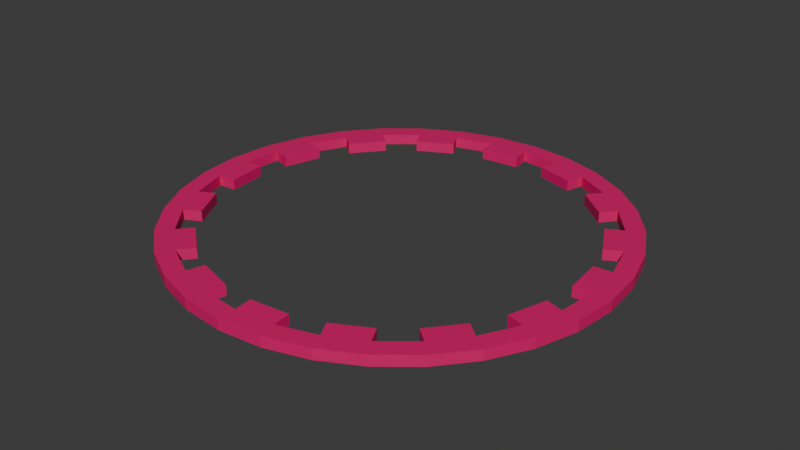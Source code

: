 # Source: target.blend  (saved by Blender 4.1.24; exported with 4.5.12 LTS)
import bpy
from mathutils import Matrix  # noqa: F401  (used for matrix-valued properties, if any)

bpy.ops.wm.read_factory_settings(use_empty=True)
scene = bpy.context.scene
scene.name = 'Scene'

# ---- materials (node trees are filled in below, after node groups)
mat_material_001 = bpy.data.materials.new('Material.001')
mat_material_001.use_transparent_shadow = False

# ---- material node trees
mat_material_001.use_nodes = True; mat_material_001.node_tree.nodes.clear()
_N = mat_material_001.node_tree.nodes; _L = mat_material_001.node_tree.links
n0 = _N.new('ShaderNodeBsdfPrincipled'); n0.name = 'Principled BSDF'; n0.location = (10, 300)
n0.inputs[0].default_value = (0.7192, 0.003555, 0.1446, 1.0)
n1 = _N.new('ShaderNodeOutputMaterial'); n1.name = 'Material Output'; n1.location = (300, 300)
_L.new(n0.outputs[0], n1.inputs[0])
n1.is_active_output = True

# ---- world
world_world = bpy.data.worlds.new('World'); scene.world = world_world
world_world.use_nodes = True; world_world.node_tree.nodes.clear()
_N = world_world.node_tree.nodes; _L = world_world.node_tree.links
n0 = _N.new('ShaderNodeOutputWorld'); n0.name = 'World Output'; n0.location = (300, 300)
n1 = _N.new('ShaderNodeBackground'); n1.name = 'Background'; n1.location = (10, 300)
n1.inputs[0].default_value = (0.05088, 0.05088, 0.05088, 1.0)
_L.new(n1.outputs[0], n0.inputs[0])
n0.is_active_output = True
world_world.color = (0.05088, 0.05088, 0.05088)
world_world.use_sun_shadow = False
world_world.sun_shadow_jitter_overblur = 0.0

# ---- meshes
me_cylinder = bpy.data.meshes.new('Cylinder')
me_cylinder.from_pydata([(0.0, 0.9168, -0.7465), (0.0, 0.9168, 0.6162), (0.1789, 0.8992, -0.7465), (0.1789, 0.8992, 0.6162), (0.3508, 0.847, -0.7465), (0.3508, 0.847, 0.6162), (0.5094, 0.7623, -0.7465), (0.5094, 0.7623, 0.6162), (0.6483, 0.6483, -0.7465), (0.6483, 0.6483, 0.6162), (0.7623, 0.5094, -0.7465), (0.7623, 0.5094, 0.6162), (0.847, 0.3508, -0.7465), (0.847, 0.3508, 0.6162), (0.8992, 0.1789, -0.7465), (0.8992, 0.1789, 0.6162), (0.9168, 0.0, -0.7465), (0.9168, 0.0, 0.6162), (0.8992, -0.1789, -0.7465), (0.8992, -0.1789, 0.6162), (0.847, -0.3508, -0.7465), (0.847, -0.3508, 0.6162), (0.7623, -0.5094, -0.7465), (0.7623, -0.5094, 0.6162), (0.6483, -0.6483, -0.7465), (0.6483, -0.6483, 0.6162), (0.5094, -0.7623, -0.7465), (0.5094, -0.7623, 0.6162), (0.3508, -0.847, -0.7465), (0.3508, -0.847, 0.6162), (0.1789, -0.8992, -0.7465), (0.1789, -0.8992, 0.6162), (0.0, -0.9168, -0.7465), (0.0, -0.9168, 0.6162), (-0.1789, -0.8992, -0.7465), (-0.1789, -0.8992, 0.6162), (-0.3508, -0.847, -0.7465), (-0.3508, -0.847, 0.6162), (-0.5094, -0.7623, -0.7465), (-0.5094, -0.7623, 0.6162), (-0.6483, -0.6483, -0.7465), (-0.6483, -0.6483, 0.6162), (-0.7623, -0.5094, -0.7465), (-0.7623, -0.5094, 0.6162), (-0.847, -0.3508, -0.7465), (-0.847, -0.3508, 0.6162), (-0.8992, -0.1789, -0.7465), (-0.8992, -0.1789, 0.6162), (-0.9168, 0.0, -0.7465), (-0.9168, 0.0, 0.6162), (-0.8992, 0.1789, -0.7465), (-0.8992, 0.1789, 0.6162), (-0.847, 0.3508, -0.7465), (-0.847, 0.3508, 0.6162), (-0.7623, 0.5094, -0.7465), (-0.7623, 0.5094, 0.6162), (-0.6483, 0.6483, -0.7465), (-0.6483, 0.6483, 0.6162), (-0.5094, 0.7623, -0.7465), (-0.5094, 0.7623, 0.6162), (-0.3508, 0.847, -0.7465), (-0.3508, 0.847, 0.6162), (-0.1789, 0.8992, -0.7465), (-0.1789, 0.8992, 0.6162), (0.0, 1.0, -0.7465), (0.1951, 0.9808, -0.7465), (0.1951, 0.9808, 0.6162), (0.0, 1.0, 0.6162), (0.3827, 0.9239, -0.7465), (0.3827, 0.9239, 0.6162), (0.5556, 0.8315, -0.7465), (0.5556, 0.8315, 0.6162), (0.7071, 0.7071, -0.7465), (0.7071, 0.7071, 0.6162), (0.8315, 0.5556, -0.7465), (0.8315, 0.5556, 0.6162), (0.9239, 0.3827, -0.7465), (0.9239, 0.3827, 0.6162), (0.9808, 0.1951, -0.7465), (0.9808, 0.1951, 0.6162), (1.0, 0.0, -0.7465), (1.0, 0.0, 0.6162), (0.9808, -0.1951, -0.7465), (0.9808, -0.1951, 0.6162), (0.9239, -0.3827, -0.7465), (0.9239, -0.3827, 0.6162), (0.8315, -0.5556, -0.7465), (0.8315, -0.5556, 0.6162), (0.7071, -0.7071, -0.7465), (0.7071, -0.7071, 0.6162), (0.5556, -0.8315, -0.7465), (0.5556, -0.8315, 0.6162), (0.3827, -0.9239, -0.7465), (0.3827, -0.9239, 0.6162), (0.1951, -0.9808, -0.7465), (0.1951, -0.9808, 0.6162), (0.0, -1.0, -0.7465), (0.0, -1.0, 0.6162), (-0.1951, -0.9808, -0.7465), (-0.1951, -0.9808, 0.6162), (-0.3827, -0.9239, -0.7465), (-0.3827, -0.9239, 0.6162), (-0.5556, -0.8315, -0.7465), (-0.5556, -0.8315, 0.6162), (-0.7071, -0.7071, -0.7465), (-0.7071, -0.7071, 0.6162), (-0.8315, -0.5556, -0.7465), (-0.8315, -0.5556, 0.6162), (-0.9239, -0.3827, -0.7465), (-0.9239, -0.3827, 0.6162), (-0.9808, -0.1951, -0.7465), (-0.9808, -0.1951, 0.6162), (-1.0, 0.0, -0.7465), (-1.0, 0.0, 0.6162), (-0.9808, 0.1951, -0.7465), (-0.9808, 0.1951, 0.6162), (-0.9239, 0.3827, -0.7465), (-0.9239, 0.3827, 0.6162), (-0.8315, 0.5556, -0.7465), (-0.8315, 0.5556, 0.6162), (-0.7071, 0.7071, -0.7465), (-0.7071, 0.7071, 0.6162), (-0.5556, 0.8315, -0.7465), (-0.5556, 0.8315, 0.6162), (-0.3827, 0.9239, -0.7465), (-0.3827, 0.9239, 0.6162), (-0.1951, 0.9808, -0.7465), (-0.1951, 0.9808, 0.6162), (0.1789, 0.8992, -0.7618), (3.518e-10, 0.9168, -0.7618), (0.3508, 0.847, -0.7618), (0.5094, 0.7623, -0.7618), (0.6483, 0.6483, -0.7618), (0.7623, 0.5094, -0.7618), (0.847, 0.3508, -0.7618), (0.8992, 0.1789, -0.7618), (0.9168, 0.0, -0.7618), (0.8992, -0.1789, -0.7618), (0.847, -0.3508, -0.7618), (0.7623, -0.5094, -0.7618), (0.6483, -0.6483, -0.7618), (0.5094, -0.7623, -0.7618), (0.3508, -0.847, -0.7618), (0.1789, -0.8992, -0.7618), (3.518e-10, -0.9168, -0.7618), (-0.1789, -0.8992, -0.7618), (-0.3508, -0.847, -0.7618), (-0.5094, -0.7623, -0.7618), (-0.6483, -0.6483, -0.7618), (-0.7623, -0.5094, -0.7618), (-0.847, -0.3508, -0.7618), (-0.8992, -0.1789, -0.7618), (-0.9168, 0.0, -0.7618), (-0.8992, 0.1789, -0.7618), (-0.847, 0.3508, -0.7618), (-0.7623, 0.5094, -0.7618), (-0.6483, 0.6483, -0.7618), (-0.5094, 0.7623, -0.7618), (-0.3508, 0.847, -0.7618), (-0.1789, 0.8992, -0.7618), (0.1789, 0.8992, -0.7465), (0.3508, 0.847, -0.7465), (0.3508, 0.847, 0.6162), (0.1789, 0.8992, 0.6162), (0.5094, 0.7623, -0.7465), (0.6483, 0.6483, -0.7465), (0.6483, 0.6483, 0.6162), (0.5094, 0.7623, 0.6162), (0.7623, 0.5094, -0.7465), (0.847, 0.3508, -0.7465), (0.847, 0.3508, 0.6162), (0.7623, 0.5094, 0.6162), (0.8992, 0.1789, -0.7465), (0.9168, 0.0, -0.7465), (0.9168, 0.0, 0.6162), (0.8992, 0.1789, 0.6162), (0.8992, -0.1789, -0.7465), (0.847, -0.3508, -0.7465), (0.847, -0.3508, 0.6162), (0.8992, -0.1789, 0.6162), (0.7623, -0.5094, -0.7465), (0.6483, -0.6483, -0.7465), (0.6483, -0.6483, 0.6162), (0.7623, -0.5094, 0.6162), (0.5094, -0.7623, -0.7465), (0.3508, -0.847, -0.7465), (0.3508, -0.847, 0.6162), (0.5094, -0.7623, 0.6162), (0.1789, -0.8992, -0.7465), (0.0, -0.9168, -0.7465), (0.0, -0.9168, 0.6162), (0.1789, -0.8992, 0.6162), (-0.1789, -0.8992, -0.7465), (-0.3508, -0.847, -0.7465), (-0.3508, -0.847, 0.6162), (-0.1789, -0.8992, 0.6162), (-0.5094, -0.7623, -0.7465), (-0.6483, -0.6483, -0.7465), (-0.6483, -0.6483, 0.6162), (-0.5094, -0.7623, 0.6162), (-0.7623, -0.5094, -0.7465), (-0.847, -0.3508, -0.7465), (-0.847, -0.3508, 0.6162), (-0.7623, -0.5094, 0.6162), (-0.8992, -0.1789, -0.7465), (-0.9168, 0.0, -0.7465), (-0.9168, 0.0, 0.6162), (-0.8992, -0.1789, 0.6162), (-0.8992, 0.1789, -0.7465), (-0.847, 0.3508, -0.7465), (-0.847, 0.3508, 0.6162), (-0.8992, 0.1789, 0.6162), (-0.7623, 0.5094, -0.7465), (-0.6483, 0.6483, -0.7465), (-0.6483, 0.6483, 0.6162), (-0.7623, 0.5094, 0.6162), (-0.5094, 0.7623, -0.7465), (-0.3508, 0.847, -0.7465), (-0.3508, 0.847, 0.6162), (-0.5094, 0.7623, 0.6162), (-0.1789, 0.8992, -0.7465), (0.0, 0.9168, -0.7465), (0.0, 0.9168, 0.6162), (-0.1789, 0.8992, 0.6162), (-0.7681, 0.3269, 0.6162), (-0.8202, 0.1549, 0.6162), (-0.8202, 0.1549, -0.7465), (-0.7681, 0.3269, -0.7465), (0.7743, 0.312, 0.6162), (0.6895, 0.4705, 0.6162), (0.6895, 0.4705, -0.7465), (0.7743, 0.312, -0.7465), (-0.5959, -0.5845, 0.6162), (-0.457, -0.6985, 0.6162), (-0.457, -0.6985, -0.7465), (-0.5959, -0.5845, -0.7465), (0.312, -0.7743, 0.6162), (0.4705, -0.6895, 0.6162), (0.4705, -0.6895, -0.7465), (0.312, -0.7743, -0.7465), (-0.5845, 0.5959, 0.6162), (-0.6985, 0.457, 0.6162), (-0.6985, 0.457, -0.7465), (-0.5845, 0.5959, -0.7465), (0.8347, -0.008086, 0.6162), (0.8171, 0.1708, 0.6162), (0.8171, 0.1708, -0.7465), (0.8347, -0.008086, -0.7465), (-0.7743, -0.312, 0.6162), (-0.6895, -0.4705, 0.6162), (-0.6895, -0.4705, -0.7465), (-0.7743, -0.312, -0.7465), (0.3269, 0.7681, 0.6162), (0.1549, 0.8202, 0.6162), (0.1549, 0.8202, -0.7465), (0.3269, 0.7681, -0.7465), (-0.008086, -0.8347, 0.6162), (0.1708, -0.8171, 0.6162), (0.1708, -0.8171, -0.7465), (-0.008086, -0.8347, -0.7465), (-0.312, 0.7743, 0.6162), (-0.4705, 0.6895, 0.6162), (-0.4705, 0.6895, -0.7465), (-0.312, 0.7743, -0.7465), (0.7681, -0.3269, 0.6162), (0.8202, -0.1549, 0.6162), (0.8202, -0.1549, -0.7465), (0.7681, -0.3269, -0.7465), (-0.8347, 0.008086, 0.6162), (-0.8171, -0.1708, 0.6162), (-0.8171, -0.1708, -0.7465), (-0.8347, 0.008086, -0.7465), (0.5959, 0.5845, 0.6162), (0.457, 0.6985, 0.6162), (0.457, 0.6985, -0.7465), (0.5959, 0.5845, -0.7465), (-0.3269, -0.7681, 0.6162), (-0.1549, -0.8202, 0.6162), (-0.1549, -0.8202, -0.7465), (-0.3269, -0.7681, -0.7465), (0.008086, 0.8347, 0.6162), (-0.1708, 0.8171, 0.6162), (-0.1708, 0.8171, -0.7465), (0.008086, 0.8347, -0.7465), (0.5845, -0.5959, 0.6162), (0.6985, -0.457, 0.6162), (0.6985, -0.457, -0.7465), (0.5845, -0.5959, -0.7465)], [], [(64, 67, 66, 65), (65, 66, 69, 68), (68, 69, 71, 70), (70, 71, 73, 72), (72, 73, 75, 74), (74, 75, 77, 76), (76, 77, 79, 78), (78, 79, 81, 80), (80, 81, 83, 82), (82, 83, 85, 84), (84, 85, 87, 86), (86, 87, 89, 88), (88, 89, 91, 90), (90, 91, 93, 92), (92, 93, 95, 94), (94, 95, 97, 96), (96, 97, 99, 98), (98, 99, 101, 100), (100, 101, 103, 102), (102, 103, 105, 104), (104, 105, 107, 106), (106, 107, 109, 108), (108, 109, 111, 110), (110, 111, 113, 112), (112, 113, 115, 114), (114, 115, 117, 116), (116, 117, 119, 118), (118, 119, 121, 120), (120, 121, 123, 122), (122, 123, 125, 124), (30, 32, 189, 188), (124, 125, 127, 126), (126, 127, 67, 64), (2, 0, 64, 65), (1, 3, 66, 67), (4, 2, 65, 68), (3, 5, 69, 66), (6, 4, 68, 70), (5, 7, 71, 69), (8, 6, 70, 72), (7, 9, 73, 71), (10, 8, 72, 74), (9, 11, 75, 73), (12, 10, 74, 76), (11, 13, 77, 75), (14, 12, 76, 78), (13, 15, 79, 77), (16, 14, 78, 80), (15, 17, 81, 79), (18, 16, 80, 82), (17, 19, 83, 81), (20, 18, 82, 84), (19, 21, 85, 83), (22, 20, 84, 86), (21, 23, 87, 85), (24, 22, 86, 88), (23, 25, 89, 87), (26, 24, 88, 90), (25, 27, 91, 89), (28, 26, 90, 92), (27, 29, 93, 91), (30, 28, 92, 94), (29, 31, 95, 93), (32, 30, 94, 96), (31, 33, 97, 95), (34, 32, 96, 98), (33, 35, 99, 97), (36, 34, 98, 100), (35, 37, 101, 99), (38, 36, 100, 102), (37, 39, 103, 101), (40, 38, 102, 104), (39, 41, 105, 103), (42, 40, 104, 106), (41, 43, 107, 105), (44, 42, 106, 108), (43, 45, 109, 107), (46, 44, 108, 110), (45, 47, 111, 109), (48, 46, 110, 112), (47, 49, 113, 111), (50, 48, 112, 114), (49, 51, 115, 113), (52, 50, 114, 116), (51, 53, 117, 115), (54, 52, 116, 118), (53, 55, 119, 117), (56, 54, 118, 120), (55, 57, 121, 119), (58, 56, 120, 122), (57, 59, 123, 121), (60, 58, 122, 124), (59, 61, 125, 123), (62, 60, 124, 126), (61, 63, 127, 125), (0, 62, 126, 64), (63, 1, 67, 127), (48, 49, 206, 205), (27, 25, 24, 26), (5, 3, 163, 162), (55, 53, 52, 54), (15, 13, 12, 14), (57, 55, 215, 214), (43, 41, 40, 42), (3, 1, 0, 2), (35, 34, 192, 195), (2, 4, 161, 160), (31, 29, 28, 30), (54, 56, 213, 212), (20, 21, 178, 177), (59, 57, 56, 58), (19, 17, 16, 18), (39, 38, 196, 199), (47, 45, 44, 46), (7, 5, 4, 6), (29, 27, 187, 186), (60, 61, 218, 217), (35, 33, 32, 34), (26, 28, 185, 184), (7, 6, 164, 167), (63, 61, 60, 62), (23, 21, 20, 22), (24, 25, 182, 181), (51, 49, 48, 50), (11, 9, 8, 10), (47, 46, 204, 207), (53, 51, 211, 210), (39, 37, 36, 38), (2, 0, 129, 128), (4, 2, 128, 130), (6, 4, 130, 131), (8, 6, 131, 132), (10, 8, 132, 133), (12, 10, 133, 134), (14, 12, 134, 135), (16, 14, 135, 136), (18, 16, 136, 137), (20, 18, 137, 138), (22, 20, 138, 139), (24, 22, 139, 140), (26, 24, 140, 141), (28, 26, 141, 142), (30, 28, 142, 143), (32, 30, 143, 144), (34, 32, 144, 145), (36, 34, 145, 146), (38, 36, 146, 147), (40, 38, 147, 148), (42, 40, 148, 149), (44, 42, 149, 150), (46, 44, 150, 151), (48, 46, 151, 152), (50, 48, 152, 153), (52, 50, 153, 154), (54, 52, 154, 155), (56, 54, 155, 156), (58, 56, 156, 157), (60, 58, 157, 158), (62, 60, 158, 159), (0, 62, 159, 129), (52, 53, 210, 209), (8, 9, 166, 165), (33, 31, 191, 190), (63, 62, 220, 223), (58, 60, 217, 216), (12, 13, 170, 169), (6, 8, 165, 164), (23, 22, 180, 183), (61, 59, 219, 218), (9, 7, 167, 166), (36, 37, 194, 193), (34, 36, 193, 192), (27, 26, 184, 187), (11, 10, 168, 171), (37, 35, 195, 194), (62, 0, 221, 220), (40, 41, 198, 197), (10, 12, 169, 168), (51, 50, 208, 211), (1, 63, 223, 222), (55, 54, 212, 215), (13, 11, 171, 170), (38, 40, 197, 196), (15, 14, 172, 175), (41, 39, 199, 198), (28, 29, 186, 185), (0, 1, 222, 221), (43, 42, 200, 203), (14, 16, 173, 172), (17, 15, 175, 174), (3, 2, 160, 163), (42, 44, 201, 200), (56, 57, 214, 213), (45, 43, 203, 202), (16, 17, 174, 173), (18, 20, 177, 176), (31, 30, 188, 191), (21, 19, 179, 178), (46, 48, 205, 204), (44, 45, 202, 201), (49, 47, 207, 206), (4, 5, 162, 161), (59, 58, 216, 219), (22, 24, 181, 180), (19, 18, 176, 179), (25, 23, 183, 182), (50, 52, 209, 208), (32, 33, 190, 189), (224, 225, 226, 227), (211, 225, 224, 210), (208, 226, 225, 211), (209, 227, 226, 208), (210, 224, 227, 209), (228, 229, 230, 231), (171, 229, 228, 170), (168, 230, 229, 171), (169, 231, 230, 168), (170, 228, 231, 169), (232, 233, 234, 235), (199, 233, 232, 198), (196, 234, 233, 199), (197, 235, 234, 196), (198, 232, 235, 197), (236, 237, 238, 239), (187, 237, 236, 186), (184, 238, 237, 187), (185, 239, 238, 184), (186, 236, 239, 185), (240, 241, 242, 243), (215, 241, 240, 214), (212, 242, 241, 215), (213, 243, 242, 212), (214, 240, 243, 213), (244, 245, 246, 247), (175, 245, 244, 174), (172, 246, 245, 175), (173, 247, 246, 172), (174, 244, 247, 173), (248, 249, 250, 251), (203, 249, 248, 202), (200, 250, 249, 203), (201, 251, 250, 200), (202, 248, 251, 201), (252, 253, 254, 255), (163, 253, 252, 162), (160, 254, 253, 163), (161, 255, 254, 160), (162, 252, 255, 161), (256, 257, 258, 259), (191, 257, 256, 190), (188, 258, 257, 191), (189, 259, 258, 188), (190, 256, 259, 189), (260, 261, 262, 263), (219, 261, 260, 218), (216, 262, 261, 219), (217, 263, 262, 216), (218, 260, 263, 217), (264, 265, 266, 267), (179, 265, 264, 178), (176, 266, 265, 179), (177, 267, 266, 176), (178, 264, 267, 177), (268, 269, 270, 271), (207, 269, 268, 206), (204, 270, 269, 207), (205, 271, 270, 204), (206, 268, 271, 205), (272, 273, 274, 275), (167, 273, 272, 166), (164, 274, 273, 167), (165, 275, 274, 164), (166, 272, 275, 165), (276, 277, 278, 279), (195, 277, 276, 194), (192, 278, 277, 195), (193, 279, 278, 192), (194, 276, 279, 193), (280, 281, 282, 283), (223, 281, 280, 222), (220, 282, 281, 223), (221, 283, 282, 220), (222, 280, 283, 221), (284, 285, 286, 287), (183, 285, 284, 182), (180, 286, 285, 183), (181, 287, 286, 180), (182, 284, 287, 181)])
_uv = me_cylinder.uv_layers.new(name='UVMap')
_uv.uv.foreach_set('vector', [1.0, 0.5, 1.0, 1.0, 0.9688, 1.0, 0.9688, 0.5, 0.9688, 0.5, 0.9688, 1.0, 0.9375, 1.0, 0.9375, 0.5, 0.9375, 0.5, 0.9375, 1.0, 0.9062, 1.0, 0.9062, 0.5, 0.9062, 0.5, 0.9062, 1.0, 0.875, 1.0, 0.875, 0.5, 0.875, 0.5, 0.875, 1.0, 0.8438, 1.0, 0.8438, 0.5, 0.8438, 0.5, 0.8438, 1.0, 0.8125, 1.0, 0.8125, 0.5, 0.8125, 0.5, 0.8125, 1.0, 0.7812, 1.0, 0.7812, 0.5, 0.7812, 0.5, 0.7812, 1.0, 0.75, 1.0, 0.75, 0.5, 0.75, 0.5, 0.75, 1.0, 0.7188, 1.0, 0.7188, 0.5, 0.7188, 0.5, 0.7188, 1.0, 0.6875, 1.0, 0.6875, 0.5, 0.6875, 0.5, 0.6875, 1.0, 0.6562, 1.0, 0.6562, 0.5, 0.6562, 0.5, 0.6562, 1.0, 0.625, 1.0, 0.625, 0.5, 0.625, 0.5, 0.625, 1.0, 0.5938, 1.0, 0.5938, 0.5, 0.5938, 0.5, 0.5938, 1.0, 0.5625, 1.0, 0.5625, 0.5, 0.5625, 0.5, 0.5625, 1.0, 0.5312, 1.0, 0.5312, 0.5, 0.5312, 0.5, 0.5312, 1.0, 0.5, 1.0, 0.5, 0.5, 0.5, 0.5, 0.5, 1.0, 0.4688, 1.0, 0.4688, 0.5, 0.4688, 0.5, 0.4688, 1.0, 0.4375, 1.0, 0.4375, 0.5, 0.4375, 0.5, 0.4375, 1.0, 0.4062, 1.0, 0.4062, 0.5, 0.4062, 0.5, 0.4062, 1.0, 0.375, 1.0, 0.375, 0.5, 0.375, 0.5, 0.375, 1.0, 0.3438, 1.0, 0.3438, 0.5, 0.3438, 0.5, 0.3438, 1.0, 0.3125, 1.0, 0.3125, 0.5, 0.3125, 0.5, 0.3125, 1.0, 0.2812, 1.0, 0.2812, 0.5, 0.2812, 0.5, 0.2812, 1.0, 0.25, 1.0, 0.25, 0.5, 0.25, 0.5, 0.25, 1.0, 0.2188, 1.0, 0.2188, 0.5, 0.2188, 0.5, 0.2188, 1.0, 0.1875, 1.0, 0.1875, 0.5, 0.1875, 0.5, 0.1875, 1.0, 0.1562, 1.0, 0.1562, 0.5, 0.1562, 0.5, 0.1562, 1.0, 0.125, 1.0, 0.125, 0.5, 0.125, 0.5, 0.125, 1.0, 0.09375, 1.0, 0.09375, 0.5, 0.09375, 0.5, 0.09375, 1.0, 0.0625, 1.0, 0.0625, 0.5, 0.7929, 0.03419, 0.75, 0.02997, 0.75, 0.02997, 0.7929, 0.03419, 0.0625, 0.5, 0.0625, 1.0, 0.03125, 1.0, 0.03125, 0.5, 0.03125, 0.5, 0.03125, 1.0, 0.0, 1.0, 0.0, 0.5, 0.7929, 0.4658, 0.75, 0.47, 0.75, 0.49, 0.7968, 0.4854, 0.25, 0.47, 0.2929, 0.4658, 0.2968, 0.4854, 0.25, 0.49, 0.8342, 0.4533, 0.7929, 0.4658, 0.7968, 0.4854, 0.8418, 0.4717, 0.2929, 0.4658, 0.3342, 0.4533, 0.3418, 0.4717, 0.2968, 0.4854, 0.8722, 0.433, 0.8342, 0.4533, 0.8418, 0.4717, 0.8833, 0.4496, 0.3342, 0.4533, 0.3722, 0.433, 0.3833, 0.4496, 0.3418, 0.4717, 0.9056, 0.4056, 0.8722, 0.433, 0.8833, 0.4496, 0.9197, 0.4197, 0.3722, 0.433, 0.4056, 0.4056, 0.4197, 0.4197, 0.3833, 0.4496, 0.933, 0.3722, 0.9056, 0.4056, 0.9197, 0.4197, 0.9496, 0.3833, 0.4056, 0.4056, 0.433, 0.3722, 0.4496, 0.3833, 0.4197, 0.4197, 0.9533, 0.3342, 0.933, 0.3722, 0.9496, 0.3833, 0.9717, 0.3418, 0.433, 0.3722, 0.4533, 0.3342, 0.4717, 0.3418, 0.4496, 0.3833, 0.9658, 0.2929, 0.9533, 0.3342, 0.9717, 0.3418, 0.9854, 0.2968, 0.4533, 0.3342, 0.4658, 0.2929, 0.4854, 0.2968, 0.4717, 0.3418, 0.97, 0.25, 0.9658, 0.2929, 0.9854, 0.2968, 0.99, 0.25, 0.4658, 0.2929, 0.47, 0.25, 0.49, 0.25, 0.4854, 0.2968, 0.9658, 0.2071, 0.97, 0.25, 0.99, 0.25, 0.9854, 0.2032, 0.47, 0.25, 0.4658, 0.2071, 0.4854, 0.2032, 0.49, 0.25, 0.9533, 0.1658, 0.9658, 0.2071, 0.9854, 0.2032, 0.9717, 0.1582, 0.4658, 0.2071, 0.4533, 0.1658, 0.4717, 0.1582, 0.4854, 0.2032, 0.933, 0.1278, 0.9533, 0.1658, 0.9717, 0.1582, 0.9496, 0.1167, 0.4533, 0.1658, 0.433, 0.1278, 0.4496, 0.1167, 0.4717, 0.1582, 0.9056, 0.09441, 0.933, 0.1278, 0.9496, 0.1167, 0.9197, 0.08029, 0.433, 0.1278, 0.4056, 0.09441, 0.4197, 0.08029, 0.4496, 0.1167, 0.8722, 0.06705, 0.9056, 0.09441, 0.9197, 0.08029, 0.8833, 0.05045, 0.4056, 0.09441, 0.3722, 0.06705, 0.3833, 0.05045, 0.4197, 0.08029, 0.8342, 0.04671, 0.8722, 0.06705, 0.8833, 0.05045, 0.8418, 0.02827, 0.3722, 0.06705, 0.3342, 0.04671, 0.3418, 0.02827, 0.3833, 0.05045, 0.7929, 0.03419, 0.8342, 0.04671, 0.8418, 0.02827, 0.7968, 0.01461, 0.3342, 0.04671, 0.2929, 0.03419, 0.2968, 0.01461, 0.3418, 0.02827, 0.75, 0.02997, 0.7929, 0.03419, 0.7968, 0.01461, 0.75, 0.01, 0.2929, 0.03419, 0.25, 0.02997, 0.25, 0.01, 0.2968, 0.01461, 0.7071, 0.03419, 0.75, 0.02997, 0.75, 0.01, 0.7032, 0.01461, 0.25, 0.02997, 0.2071, 0.03419, 0.2032, 0.01461, 0.25, 0.01, 0.6658, 0.04671, 0.7071, 0.03419, 0.7032, 0.01461, 0.6582, 0.02827, 0.2071, 0.03419, 0.1658, 0.04671, 0.1582, 0.02827, 0.2032, 0.01461, 0.6278, 0.06705, 0.6658, 0.04671, 0.6582, 0.02827, 0.6167, 0.05045, 0.1658, 0.04671, 0.1278, 0.06705, 0.1167, 0.05045, 0.1582, 0.02827, 0.5944, 0.09441, 0.6278, 0.06705, 0.6167, 0.05045, 0.5803, 0.08029, 0.1278, 0.06705, 0.09441, 0.09441, 0.08029, 0.08029, 0.1167, 0.05045, 0.567, 0.1278, 0.5944, 0.09441, 0.5803, 0.08029, 0.5504, 0.1167, 0.09441, 0.09441, 0.06705, 0.1278, 0.05045, 0.1167, 0.08029, 0.08029, 0.5467, 0.1658, 0.567, 0.1278, 0.5504, 0.1167, 0.5283, 0.1582, 0.06705, 0.1278, 0.04671, 0.1658, 0.02827, 0.1582, 0.05045, 0.1167, 0.5342, 0.2071, 0.5467, 0.1658, 0.5283, 0.1582, 0.5146, 0.2032, 0.04671, 0.1658, 0.03419, 0.2071, 0.01461, 0.2032, 0.02827, 0.1582, 0.53, 0.25, 0.5342, 0.2071, 0.5146, 0.2032, 0.51, 0.25, 0.03419, 0.2071, 0.02997, 0.25, 0.01, 0.25, 0.01461, 0.2032, 0.5342, 0.2929, 0.53, 0.25, 0.51, 0.25, 0.5146, 0.2968, 0.02997, 0.25, 0.03419, 0.2929, 0.01461, 0.2968, 0.01, 0.25, 0.5467, 0.3342, 0.5342, 0.2929, 0.5146, 0.2968, 0.5283, 0.3418, 0.03419, 0.2929, 0.04671, 0.3342, 0.02827, 0.3418, 0.01461, 0.2968, 0.567, 0.3722, 0.5467, 0.3342, 0.5283, 0.3418, 0.5504, 0.3833, 0.04671, 0.3342, 0.06705, 0.3722, 0.05045, 0.3833, 0.02827, 0.3418, 0.5944, 0.4056, 0.567, 0.3722, 0.5504, 0.3833, 0.5803, 0.4197, 0.06705, 0.3722, 0.09441, 0.4056, 0.08029, 0.4197, 0.05045, 0.3833, 0.6278, 0.433, 0.5944, 0.4056, 0.5803, 0.4197, 0.6167, 0.4496, 0.09441, 0.4056, 0.1278, 0.433, 0.1167, 0.4496, 0.08029, 0.4197, 0.6658, 0.4533, 0.6278, 0.433, 0.6167, 0.4496, 0.6582, 0.4717, 0.1278, 0.433, 0.1658, 0.4533, 0.1582, 0.4717, 0.1167, 0.4496, 0.7071, 0.4658, 0.6658, 0.4533, 0.6582, 0.4717, 0.7032, 0.4854, 0.1658, 0.4533, 0.2071, 0.4658, 0.2032, 0.4854, 0.1582, 0.4717, 0.75, 0.47, 0.7071, 0.4658, 0.7032, 0.4854, 0.75, 0.49, 0.2071, 0.4658, 0.25, 0.47, 0.25, 0.49, 0.2032, 0.4854, 0.02997, 0.25, 0.02997, 0.25, 0.02997, 0.25, 0.02997, 0.25, 0.3722, 0.06705, 0.4056, 0.09441, 0.4056, 0.09441, 0.3722, 0.06705, 0.3342, 0.4533, 0.2929, 0.4658, 0.2929, 0.4658, 0.3342, 0.4533, 0.06705, 0.3722, 0.04671, 0.3342, 0.04671, 0.3342, 0.06705, 0.3722, 0.4658, 0.2929, 0.4533, 0.3342, 0.4533, 0.3342, 0.4658, 0.2929, 0.09441, 0.4056, 0.06705, 0.3722, 0.06705, 0.3722, 0.09441, 0.4056, 0.06705, 0.1278, 0.09441, 0.09441, 0.09441, 0.09441, 0.06705, 0.1278, 0.2929, 0.4658, 0.25, 0.47, 0.25, 0.47, 0.2929, 0.4658, 0.2071, 0.03419, 0.2071, 0.03419, 0.2071, 0.03419, 0.2071, 0.03419, 0.7929, 0.4658, 0.8342, 0.4533, 0.8342, 0.4533, 0.7929, 0.4658, 0.2929, 0.03419, 0.3342, 0.04671, 0.3342, 0.04671, 0.2929, 0.03419, 0.567, 0.3722, 0.5944, 0.4056, 0.5944, 0.4056, 0.567, 0.3722, 0.4533, 0.1658, 0.4533, 0.1658, 0.4533, 0.1658, 0.4533, 0.1658, 0.1278, 0.433, 0.09441, 0.4056, 0.09441, 0.4056, 0.1278, 0.433, 0.4658, 0.2071, 0.47, 0.25, 0.47, 0.25, 0.4658, 0.2071, 0.1278, 0.06705, 0.1278, 0.06705, 0.1278, 0.06705, 0.1278, 0.06705, 0.03419, 0.2071, 0.04671, 0.1658, 0.04671, 0.1658, 0.03419, 0.2071, 0.3722, 0.433, 0.3342, 0.4533, 0.3342, 0.4533, 0.3722, 0.433, 0.3342, 0.04671, 0.3722, 0.06705, 0.3722, 0.06705, 0.3342, 0.04671, 0.1658, 0.4533, 0.1658, 0.4533, 0.1658, 0.4533, 0.1658, 0.4533, 0.2071, 0.03419, 0.25, 0.02997, 0.25, 0.02997, 0.2071, 0.03419, 0.8722, 0.06705, 0.8342, 0.04671, 0.8342, 0.04671, 0.8722, 0.06705, 0.3722, 0.433, 0.3722, 0.433, 0.3722, 0.433, 0.3722, 0.433, 0.2071, 0.4658, 0.1658, 0.4533, 0.1658, 0.4533, 0.2071, 0.4658, 0.433, 0.1278, 0.4533, 0.1658, 0.4533, 0.1658, 0.433, 0.1278, 0.4056, 0.09441, 0.4056, 0.09441, 0.4056, 0.09441, 0.4056, 0.09441, 0.03419, 0.2929, 0.02997, 0.25, 0.02997, 0.25, 0.03419, 0.2929, 0.433, 0.3722, 0.4056, 0.4056, 0.4056, 0.4056, 0.433, 0.3722, 0.03419, 0.2071, 0.03419, 0.2071, 0.03419, 0.2071, 0.03419, 0.2071, 0.04671, 0.3342, 0.03419, 0.2929, 0.03419, 0.2929, 0.04671, 0.3342, 0.1278, 0.06705, 0.1658, 0.04671, 0.1658, 0.04671, 0.1278, 0.06705, 0.2929, 0.4658, 0.25, 0.47, 0.25, 0.47, 0.2929, 0.4658, 0.3342, 0.4533, 0.2929, 0.4658, 0.2929, 0.4658, 0.3342, 0.4533, 0.3722, 0.433, 0.3342, 0.4533, 0.3342, 0.4533, 0.3722, 0.433, 0.4056, 0.4056, 0.3722, 0.433, 0.3722, 0.433, 0.4056, 0.4056, 0.433, 0.3722, 0.4056, 0.4056, 0.4056, 0.4056, 0.433, 0.3722, 0.4533, 0.3342, 0.433, 0.3722, 0.433, 0.3722, 0.4533, 0.3342, 0.4658, 0.2929, 0.4533, 0.3342, 0.4533, 0.3342, 0.4658, 0.2929, 0.47, 0.25, 0.4658, 0.2929, 0.4658, 0.2929, 0.47, 0.25, 0.4658, 0.2071, 0.47, 0.25, 0.47, 0.25, 0.4658, 0.2071, 0.4533, 0.1658, 0.4658, 0.2071, 0.4658, 0.2071, 0.4533, 0.1658, 0.433, 0.1278, 0.4533, 0.1658, 0.4533, 0.1658, 0.433, 0.1278, 0.4056, 0.09441, 0.433, 0.1278, 0.433, 0.1278, 0.4056, 0.09441, 0.3722, 0.06705, 0.4056, 0.09441, 0.4056, 0.09441, 0.3722, 0.06705, 0.3342, 0.04671, 0.3722, 0.06705, 0.3722, 0.06705, 0.3342, 0.04671, 0.2929, 0.03419, 0.3342, 0.04671, 0.3342, 0.04671, 0.2929, 0.03419, 0.25, 0.02997, 0.2929, 0.03419, 0.2929, 0.03419, 0.25, 0.02997, 0.2071, 0.03419, 0.25, 0.02997, 0.25, 0.02997, 0.2071, 0.03419, 0.1658, 0.04671, 0.2071, 0.03419, 0.2071, 0.03419, 0.1658, 0.04671, 0.1278, 0.06705, 0.1658, 0.04671, 0.1658, 0.04671, 0.1278, 0.06705, 0.09441, 0.09441, 0.1278, 0.06705, 0.1278, 0.06705, 0.09441, 0.09441, 0.06705, 0.1278, 0.09441, 0.09441, 0.09441, 0.09441, 0.06705, 0.1278, 0.04671, 0.1658, 0.06705, 0.1278, 0.06705, 0.1278, 0.04671, 0.1658, 0.03419, 0.2071, 0.04671, 0.1658, 0.04671, 0.1658, 0.03419, 0.2071, 0.02997, 0.25, 0.03419, 0.2071, 0.03419, 0.2071, 0.02997, 0.25, 0.03419, 0.2929, 0.02997, 0.25, 0.02997, 0.25, 0.03419, 0.2929, 0.04671, 0.3342, 0.03419, 0.2929, 0.03419, 0.2929, 0.04671, 0.3342, 0.06705, 0.3722, 0.04671, 0.3342, 0.04671, 0.3342, 0.06705, 0.3722, 0.09441, 0.4056, 0.06705, 0.3722, 0.06705, 0.3722, 0.09441, 0.4056, 0.1278, 0.433, 0.09441, 0.4056, 0.09441, 0.4056, 0.1278, 0.433, 0.1658, 0.4533, 0.1278, 0.433, 0.1278, 0.433, 0.1658, 0.4533, 0.2071, 0.4658, 0.1658, 0.4533, 0.1658, 0.4533, 0.2071, 0.4658, 0.25, 0.47, 0.2071, 0.4658, 0.2071, 0.4658, 0.25, 0.47, 0.04671, 0.3342, 0.04671, 0.3342, 0.04671, 0.3342, 0.04671, 0.3342, 0.4056, 0.4056, 0.4056, 0.4056, 0.4056, 0.4056, 0.4056, 0.4056, 0.25, 0.02997, 0.2929, 0.03419, 0.2929, 0.03419, 0.25, 0.02997, 0.2071, 0.4658, 0.2071, 0.4658, 0.2071, 0.4658, 0.2071, 0.4658, 0.6278, 0.433, 0.6658, 0.4533, 0.6658, 0.4533, 0.6278, 0.433, 0.4533, 0.3342, 0.4533, 0.3342, 0.4533, 0.3342, 0.4533, 0.3342, 0.8722, 0.433, 0.9056, 0.4056, 0.9056, 0.4056, 0.8722, 0.433, 0.433, 0.1278, 0.433, 0.1278, 0.433, 0.1278, 0.433, 0.1278, 0.1658, 0.4533, 0.1278, 0.433, 0.1278, 0.433, 0.1658, 0.4533, 0.4056, 0.4056, 0.3722, 0.433, 0.3722, 0.433, 0.4056, 0.4056, 0.1658, 0.04671, 0.1658, 0.04671, 0.1658, 0.04671, 0.1658, 0.04671, 0.7071, 0.03419, 0.6658, 0.04671, 0.6658, 0.04671, 0.7071, 0.03419, 0.3722, 0.06705, 0.3722, 0.06705, 0.3722, 0.06705, 0.3722, 0.06705, 0.433, 0.3722, 0.433, 0.3722, 0.433, 0.3722, 0.433, 0.3722, 0.1658, 0.04671, 0.2071, 0.03419, 0.2071, 0.03419, 0.1658, 0.04671, 0.7071, 0.4658, 0.75, 0.47, 0.75, 0.47, 0.7071, 0.4658, 0.09441, 0.09441, 0.09441, 0.09441, 0.09441, 0.09441, 0.09441, 0.09441, 0.933, 0.3722, 0.9533, 0.3342, 0.9533, 0.3342, 0.933, 0.3722, 0.03419, 0.2929, 0.03419, 0.2929, 0.03419, 0.2929, 0.03419, 0.2929, 0.25, 0.47, 0.2071, 0.4658, 0.2071, 0.4658, 0.25, 0.47, 0.06705, 0.3722, 0.06705, 0.3722, 0.06705, 0.3722, 0.06705, 0.3722, 0.4533, 0.3342, 0.433, 0.3722, 0.433, 0.3722, 0.4533, 0.3342, 0.6278, 0.06705, 0.5944, 0.09441, 0.5944, 0.09441, 0.6278, 0.06705, 0.4658, 0.2929, 0.4658, 0.2929, 0.4658, 0.2929, 0.4658, 0.2929, 0.09441, 0.09441, 0.1278, 0.06705, 0.1278, 0.06705, 0.09441, 0.09441, 0.3342, 0.04671, 0.3342, 0.04671, 0.3342, 0.04671, 0.3342, 0.04671, 0.25, 0.47, 0.25, 0.47, 0.25, 0.47, 0.25, 0.47, 0.06705, 0.1278, 0.06705, 0.1278, 0.06705, 0.1278, 0.06705, 0.1278, 0.9658, 0.2929, 0.97, 0.25, 0.97, 0.25, 0.9658, 0.2929, 0.47, 0.25, 0.4658, 0.2929, 0.4658, 0.2929, 0.47, 0.25, 0.2929, 0.4658, 0.2929, 0.4658, 0.2929, 0.4658, 0.2929, 0.4658, 0.567, 0.1278, 0.5467, 0.1658, 0.5467, 0.1658, 0.567, 0.1278, 0.09441, 0.4056, 0.09441, 0.4056, 0.09441, 0.4056, 0.09441, 0.4056, 0.04671, 0.1658, 0.06705, 0.1278, 0.06705, 0.1278, 0.04671, 0.1658, 0.47, 0.25, 0.47, 0.25, 0.47, 0.25, 0.47, 0.25, 0.9658, 0.2071, 0.9533, 0.1658, 0.9533, 0.1658, 0.9658, 0.2071, 0.2929, 0.03419, 0.2929, 0.03419, 0.2929, 0.03419, 0.2929, 0.03419, 0.4533, 0.1658, 0.4658, 0.2071, 0.4658, 0.2071, 0.4533, 0.1658, 0.5342, 0.2071, 0.53, 0.25, 0.53, 0.25, 0.5342, 0.2071, 0.04671, 0.1658, 0.04671, 0.1658, 0.04671, 0.1658, 0.04671, 0.1658, 0.02997, 0.25, 0.03419, 0.2071, 0.03419, 0.2071, 0.02997, 0.25, 0.3342, 0.4533, 0.3342, 0.4533, 0.3342, 0.4533, 0.3342, 0.4533, 0.1278, 0.433, 0.1278, 0.433, 0.1278, 0.433, 0.1278, 0.433, 0.933, 0.1278, 0.9056, 0.09441, 0.9056, 0.09441, 0.933, 0.1278, 0.4658, 0.2071, 0.4658, 0.2071, 0.4658, 0.2071, 0.4658, 0.2071, 0.4056, 0.09441, 0.433, 0.1278, 0.433, 0.1278, 0.4056, 0.09441, 0.5342, 0.2929, 0.5467, 0.3342, 0.5467, 0.3342, 0.5342, 0.2929, 0.25, 0.02997, 0.25, 0.02997, 0.25, 0.02997, 0.25, 0.02997, 0.04671, 0.3342, 0.03419, 0.2929, 0.03419, 0.2929, 0.04671, 0.3342, 0.03419, 0.2929, 0.03419, 0.2929, 0.04671, 0.3342, 0.04671, 0.3342, 0.03419, 0.2929, 0.03419, 0.2929, 0.03419, 0.2929, 0.03419, 0.2929, 0.04671, 0.3342, 0.04671, 0.3342, 0.03419, 0.2929, 0.03419, 0.2929, 0.04671, 0.3342, 0.04671, 0.3342, 0.04671, 0.3342, 0.04671, 0.3342, 0.4533, 0.3342, 0.433, 0.3722, 0.433, 0.3722, 0.4533, 0.3342, 0.433, 0.3722, 0.433, 0.3722, 0.4533, 0.3342, 0.4533, 0.3342, 0.433, 0.3722, 0.433, 0.3722, 0.433, 0.3722, 0.433, 0.3722, 0.4533, 0.3342, 0.4533, 0.3342, 0.433, 0.3722, 0.433, 0.3722, 0.4533, 0.3342, 0.4533, 0.3342, 0.4533, 0.3342, 0.4533, 0.3342, 0.09441, 0.09441, 0.1278, 0.06705, 0.1278, 0.06705, 0.09441, 0.09441, 0.1278, 0.06705, 0.1278, 0.06705, 0.09441, 0.09441, 0.09441, 0.09441, 0.1278, 0.06705, 0.1278, 0.06705, 0.1278, 0.06705, 0.1278, 0.06705, 0.09441, 0.09441, 0.09441, 0.09441, 0.1278, 0.06705, 0.1278, 0.06705, 0.09441, 0.09441, 0.09441, 0.09441, 0.09441, 0.09441, 0.09441, 0.09441, 0.3342, 0.04671, 0.3722, 0.06705, 0.3722, 0.06705, 0.3342, 0.04671, 0.3722, 0.06705, 0.3722, 0.06705, 0.3342, 0.04671, 0.3342, 0.04671, 0.3722, 0.06705, 0.3722, 0.06705, 0.3722, 0.06705, 0.3722, 0.06705, 0.3342, 0.04671, 0.3342, 0.04671, 0.3722, 0.06705, 0.3722, 0.06705, 0.3342, 0.04671, 0.3342, 0.04671, 0.3342, 0.04671, 0.3342, 0.04671, 0.09441, 0.4056, 0.06705, 0.3722, 0.06705, 0.3722, 0.09441, 0.4056, 0.06705, 0.3722, 0.06705, 0.3722, 0.09441, 0.4056, 0.09441, 0.4056, 0.06705, 0.3722, 0.06705, 0.3722, 0.06705, 0.3722, 0.06705, 0.3722, 0.09441, 0.4056, 0.09441, 0.4056, 0.06705, 0.3722, 0.06705, 0.3722, 0.09441, 0.4056, 0.09441, 0.4056, 0.09441, 0.4056, 0.09441, 0.4056, 0.47, 0.25, 0.4658, 0.2929, 0.4658, 0.2929, 0.47, 0.25, 0.4658, 0.2929, 0.4658, 0.2929, 0.47, 0.25, 0.47, 0.25, 0.4658, 0.2929, 0.4658, 0.2929, 0.4658, 0.2929, 0.4658, 0.2929, 0.47, 0.25, 0.47, 0.25, 0.4658, 0.2929, 0.4658, 0.2929, 0.47, 0.25, 0.47, 0.25, 0.47, 0.25, 0.47, 0.25, 0.04671, 0.1658, 0.06705, 0.1278, 0.06705, 0.1278, 0.04671, 0.1658, 0.06705, 0.1278, 0.06705, 0.1278, 0.04671, 0.1658, 0.04671, 0.1658, 0.06705, 0.1278, 0.06705, 0.1278, 0.06705, 0.1278, 0.06705, 0.1278, 0.04671, 0.1658, 0.04671, 0.1658, 0.06705, 0.1278, 0.06705, 0.1278, 0.04671, 0.1658, 0.04671, 0.1658, 0.04671, 0.1658, 0.04671, 0.1658, 0.3342, 0.4533, 0.2929, 0.4658, 0.2929, 0.4658, 0.3342, 0.4533, 0.2929, 0.4658, 0.2929, 0.4658, 0.3342, 0.4533, 0.3342, 0.4533, 0.2929, 0.4658, 0.2929, 0.4658, 0.2929, 0.4658, 0.2929, 0.4658, 0.3342, 0.4533, 0.3342, 0.4533, 0.2929, 0.4658, 0.2929, 0.4658, 0.3342, 0.4533, 0.3342, 0.4533, 0.3342, 0.4533, 0.3342, 0.4533, 0.25, 0.02997, 0.2929, 0.03419, 0.2929, 0.03419, 0.25, 0.02997, 0.2929, 0.03419, 0.2929, 0.03419, 0.25, 0.02997, 0.25, 0.02997, 0.2929, 0.03419, 0.2929, 0.03419, 0.2929, 0.03419, 0.2929, 0.03419, 0.25, 0.02997, 0.25, 0.02997, 0.2929, 0.03419, 0.2929, 0.03419, 0.25, 0.02997, 0.25, 0.02997, 0.25, 0.02997, 0.25, 0.02997, 0.1658, 0.4533, 0.1278, 0.433, 0.1278, 0.433, 0.1658, 0.4533, 0.1278, 0.433, 0.1278, 0.433, 0.1658, 0.4533, 0.1658, 0.4533, 0.1278, 0.433, 0.1278, 0.433, 0.1278, 0.433, 0.1278, 0.433, 0.1658, 0.4533, 0.1658, 0.4533, 0.1278, 0.433, 0.1278, 0.433, 0.1658, 0.4533, 0.1658, 0.4533, 0.1658, 0.4533, 0.1658, 0.4533, 0.4533, 0.1658, 0.4658, 0.2071, 0.4658, 0.2071, 0.4533, 0.1658, 0.4658, 0.2071, 0.4658, 0.2071, 0.4533, 0.1658, 0.4533, 0.1658, 0.4658, 0.2071, 0.4658, 0.2071, 0.4658, 0.2071, 0.4658, 0.2071, 0.4533, 0.1658, 0.4533, 0.1658, 0.4658, 0.2071, 0.4658, 0.2071, 0.4533, 0.1658, 0.4533, 0.1658, 0.4533, 0.1658, 0.4533, 0.1658, 0.02997, 0.25, 0.03419, 0.2071, 0.03419, 0.2071, 0.02997, 0.25, 0.03419, 0.2071, 0.03419, 0.2071, 0.02997, 0.25, 0.02997, 0.25, 0.03419, 0.2071, 0.03419, 0.2071, 0.03419, 0.2071, 0.03419, 0.2071, 0.02997, 0.25, 0.02997, 0.25, 0.03419, 0.2071, 0.03419, 0.2071, 0.02997, 0.25, 0.02997, 0.25, 0.02997, 0.25, 0.02997, 0.25, 0.4056, 0.4056, 0.3722, 0.433, 0.3722, 0.433, 0.4056, 0.4056, 0.3722, 0.433, 0.3722, 0.433, 0.4056, 0.4056, 0.4056, 0.4056, 0.3722, 0.433, 0.3722, 0.433, 0.3722, 0.433, 0.3722, 0.433, 0.4056, 0.4056, 0.4056, 0.4056, 0.3722, 0.433, 0.3722, 0.433, 0.4056, 0.4056, 0.4056, 0.4056, 0.4056, 0.4056, 0.4056, 0.4056, 0.1658, 0.04671, 0.2071, 0.03419, 0.2071, 0.03419, 0.1658, 0.04671, 0.2071, 0.03419, 0.2071, 0.03419, 0.1658, 0.04671, 0.1658, 0.04671, 0.2071, 0.03419, 0.2071, 0.03419, 0.2071, 0.03419, 0.2071, 0.03419, 0.1658, 0.04671, 0.1658, 0.04671, 0.2071, 0.03419, 0.2071, 0.03419, 0.1658, 0.04671, 0.1658, 0.04671, 0.1658, 0.04671, 0.1658, 0.04671, 0.25, 0.47, 0.2071, 0.4658, 0.2071, 0.4658, 0.25, 0.47, 0.2071, 0.4658, 0.2071, 0.4658, 0.25, 0.47, 0.25, 0.47, 0.2071, 0.4658, 0.2071, 0.4658, 0.2071, 0.4658, 0.2071, 0.4658, 0.25, 0.47, 0.25, 0.47, 0.2071, 0.4658, 0.2071, 0.4658, 0.25, 0.47, 0.25, 0.47, 0.25, 0.47, 0.25, 0.47, 0.4056, 0.09441, 0.433, 0.1278, 0.433, 0.1278, 0.4056, 0.09441, 0.433, 0.1278, 0.433, 0.1278, 0.4056, 0.09441, 0.4056, 0.09441, 0.433, 0.1278, 0.433, 0.1278, 0.433, 0.1278, 0.433, 0.1278, 0.4056, 0.09441, 0.4056, 0.09441, 0.433, 0.1278, 0.433, 0.1278, 0.4056, 0.09441, 0.4056, 0.09441, 0.4056, 0.09441, 0.4056, 0.09441])
me_cylinder.materials.append(mat_material_001)
me_cylinder.update()

# ---- objects
ob_cylinder = bpy.data.objects.new('Cylinder', me_cylinder)

# ---- transforms, parenting, visibility, modifiers, constraints
ob_cylinder.location = (0.0, 0.0, 0.0)
ob_cylinder.scale = (1.0, 1.0, 0.03531)

# ---- collection membership
scene.collection.objects.link(ob_cylinder)

# ---- scene / render settings (as saved in the file)
scene.frame_start = 1; scene.frame_end = 250; scene.frame_set(1)
scene.render.engine = 'BLENDER_EEVEE_NEXT'
scene.cycles.sampling_pattern = 'TABULATED_SOBOL'
scene.eevee.ray_tracing_options.trace_max_roughness = 0.0
bpy.context.view_layer.update()

# ---- added for rendering (the .blend has no active camera and no usable light): camera, sun
cam_auto = bpy.data.cameras.new('AutoCamera')
cam_auto.lens = 50.0
cam_auto.sensor_width = 36.0
cam_auto.clip_end = 1000.0
ob_auto_camera = bpy.data.objects.new('AutoCamera', cam_auto)
scene.collection.objects.link(ob_auto_camera)
ob_auto_camera.location = (2.61732, -3.14078, 2.09128)
ob_auto_camera.rotation_euler = (1.09748, -7.21219e-08, 0.694738)
scene.camera = ob_auto_camera
light_auto_sun = bpy.data.lights.new('AutoSun', 'SUN')
light_auto_sun.energy = 3.0
light_auto_sun.angle = 0.0523599
ob_auto_sun = bpy.data.objects.new('AutoSun', light_auto_sun)
scene.collection.objects.link(ob_auto_sun)
ob_auto_sun.rotation_euler = (0.872665, 0.174533, 0.523599)
bpy.context.view_layer.update()
